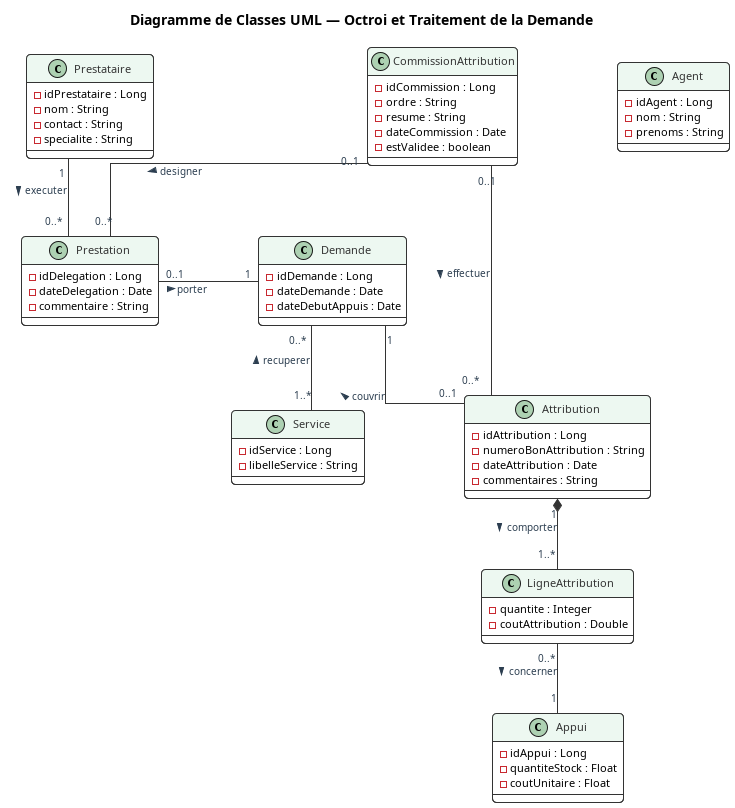

The diagram above was rendered by PlantUML. Its source (embedded in the PNG):
@startuml octroi_demande_uml
title Diagramme de Classes UML — Octroi et Traitement de la Demande

skinparam shadowing false
skinparam defaultFontName "Segoe UI", sans-serif
skinparam defaultFontSize 11
skinparam roundcorner 8
skinparam Linetype ortho
skinparam nodesep 100
skinparam ranksep 70

' ============================================================
' CHARTE GRAPHIQUE (Standard Neutre / Épurée)
' ============================================================
skinparam class {
    BackgroundColor #FFFFFF
    BorderColor #333333
    HeaderBackgroundColor #edf8f1
    FontColor #333333
    BorderThickness 1
}

skinparam arrow {
    Color #333333
    FontColor #2C3E50
    FontSize 10
}

' ============================================================
' CLASSES DU PROCESSUS D'OCTROI
' ============================================================

class "Demande" as Demande {
  - idDemande : Long
  - dateDemande : Date
  - dateDebutAppuis : Date
}

class "Service" as Service {
  - idService : Long
  - libelleService : String
}

class "Agent" as Agent {
  - idAgent : Long
  - nom : String
  - prenoms : String
}

'class "Rapport" as Rapport {
'  - idRapport : Long
'  - commentaire : String
'  - dateAction : Date
'}

'class "TypeRapport" as TypeRapport {
'  - idTypeRapport : Long
'  - libelleTypeRapport : String
'}

class "Prestation" as Prestation {
  - idDelegation : Long
  - dateDelegation : Date
  - commentaire : String
}

class "Prestataire" as Prestataire {
  - idPrestataire : Long
  - nom : String
  - contact : String
  - specialite : String
}

class "CommissionAttribution" as CommissionAttribution {
  - idCommission : Long
  - ordre : String
  - resume : String
  - dateCommission : Date
  - estValidee : boolean
}

class "Attribution" as Attribution {
  - idAttribution : Long
  - numeroBonAttribution : String
  - dateAttribution : Date
  - commentaires : String
}

class "LigneAttribution" as LigneAttribution {
  - quantite : Integer
  - coutAttribution : Double
}

class "Appui" as Appui {
  - idAppui : Long
  - quantiteStock : Float
  - coutUnitaire : Float
}

' ============================================================
' ASSOCIATIONS & MULTIPLICITÉS UML (OCTROI)
' ============================================================

' Liaison pure de la Demande vers les Services via DemandeService
Demande "0..*" -- "1..*" Service : recuperer <
'Service "1" -- "0..*" DemandeService : concerner >

' Documentation et instruction du dossier directement sur la Demande
'Demande "0..*" -- "0..*" TypeRapport : documenter <
'Agent "1" -- "0..*" Rapport : rediger >
'TypeRapport "1" <-- "0..*" Rapport : classifier >

' OPTION A : Traitement par Délégation lié directement à la Demande
CommissionAttribution "0..1" -- "0..*" Prestation : designer >
Demande "1" -l- "0..1" Prestation : porter <
' Agent "1" -- "0..*" Prestation : decider >
Prestataire "1" -- "0..*" Prestation : executer >

' OPTION B : Octroi interne & Commission pré-créée liés à la Demande
CommissionAttribution "0..1" -- "0..*" Attribution : effectuer >
Demande "1" -- "0..1" Attribution : couvrir <

'Agent "1" -l- "0..*" Attribution : valider >

' Composition du Bon d'attribution
Attribution "1" *-- "1..*" LigneAttribution : comporter >
LigneAttribution "0..*" -- "1" Appui : concerner >

@enduml